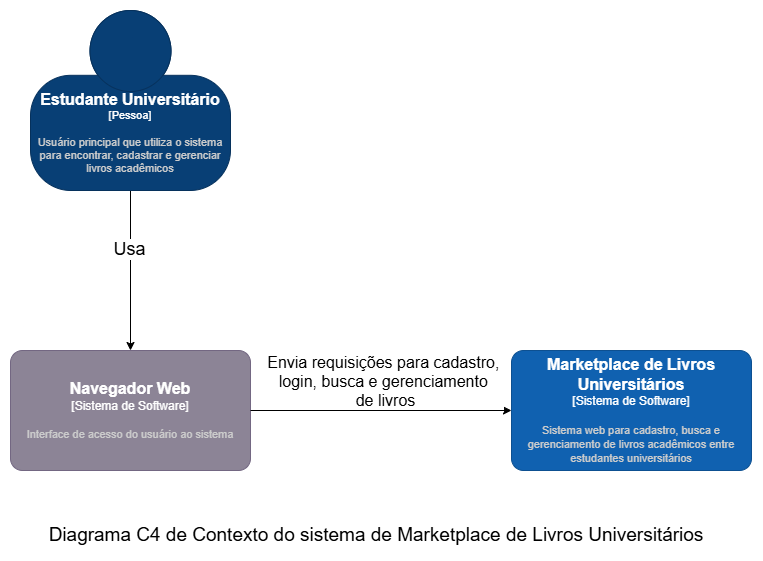

The diagram above was exported from draw.io. Its source (the exported page's mxGraphModel, read from the mxfile embedded in the PNG):
<mxGraphModel dx="1427" dy="906" grid="1" gridSize="10" guides="1" tooltips="1" connect="1" arrows="1" fold="1" page="1" pageScale="1" pageWidth="827" pageHeight="1169" math="0" shadow="0">
  <root>
    <mxCell id="0" />
    <mxCell id="1" parent="0" />
    <mxCell id="vnrFeVikPcWM7qQr1u7t-5" style="rounded=0;orthogonalLoop=1;jettySize=auto;html=1;exitX=0.5;exitY=1;exitDx=0;exitDy=0;exitPerimeter=0;fillColor=none;entryX=0.5;entryY=0;entryDx=0;entryDy=0;entryPerimeter=0;" edge="1" parent="1" source="vnrFeVikPcWM7qQr1u7t-1" target="vnrFeVikPcWM7qQr1u7t-3">
      <mxGeometry relative="1" as="geometry" />
    </mxCell>
    <mxCell id="vnrFeVikPcWM7qQr1u7t-6" value="&lt;font style=&quot;font-size: 18px;&quot;&gt;Usa&lt;/font&gt;" style="edgeLabel;html=1;align=center;verticalAlign=middle;resizable=0;points=[];" vertex="1" connectable="0" parent="vnrFeVikPcWM7qQr1u7t-5">
      <mxGeometry x="-0.2034" relative="1" as="geometry">
        <mxPoint x="-2" y="-5" as="offset" />
      </mxGeometry>
    </mxCell>
    <object placeholders="1" c4Name="Estudante Universitário" c4Type="Pessoa" c4Description="Usuário principal que utiliza o sistema para encontrar, cadastrar e gerenciar livros acadêmicos" label="&lt;font style=&quot;font-size: 16px&quot;&gt;&lt;b&gt;%c4Name%&lt;/b&gt;&lt;/font&gt;&lt;div&gt;[%c4Type%]&lt;/div&gt;&lt;br&gt;&lt;div&gt;&lt;font style=&quot;font-size: 11px&quot;&gt;&lt;font color=&quot;#cccccc&quot;&gt;%c4Description%&lt;/font&gt;&lt;/div&gt;" id="vnrFeVikPcWM7qQr1u7t-1">
      <mxCell style="html=1;fontSize=11;dashed=0;whiteSpace=wrap;fillColor=#083F75;strokeColor=#06315C;fontColor=#ffffff;shape=mxgraph.c4.person2;align=center;metaEdit=1;points=[[0.5,0,0],[1,0.5,0],[1,0.75,0],[0.75,1,0],[0.5,1,0],[0.25,1,0],[0,0.75,0],[0,0.5,0]];resizable=0;" vertex="1" parent="1">
        <mxGeometry x="59" width="200" height="180" as="geometry" />
      </mxCell>
    </object>
    <object placeholders="1" c4Name="Marketplace de Livros Universitários" c4Type="Sistema de Software" c4Description="Sistema web para cadastro, busca e gerenciamento de livros acadêmicos entre estudantes universitários" label="&lt;font style=&quot;font-size: 16px&quot;&gt;&lt;b&gt;%c4Name%&lt;/b&gt;&lt;/font&gt;&lt;div&gt;[%c4Type%]&lt;/div&gt;&lt;br&gt;&lt;div&gt;&lt;font style=&quot;font-size: 11px&quot;&gt;&lt;font color=&quot;#cccccc&quot;&gt;%c4Description%&lt;/font&gt;&lt;/div&gt;" id="vnrFeVikPcWM7qQr1u7t-2">
      <mxCell style="rounded=1;whiteSpace=wrap;html=1;labelBackgroundColor=none;fillColor=#1061B0;fontColor=#ffffff;align=center;arcSize=10;strokeColor=#0D5091;metaEdit=1;resizable=0;points=[[0.25,0,0],[0.5,0,0],[0.75,0,0],[1,0.25,0],[1,0.5,0],[1,0.75,0],[0.75,1,0],[0.5,1,0],[0.25,1,0],[0,0.75,0],[0,0.5,0],[0,0.25,0]];" vertex="1" parent="1">
        <mxGeometry x="540" y="340" width="240" height="120" as="geometry" />
      </mxCell>
    </object>
    <object placeholders="1" c4Name="Navegador Web" c4Type="Sistema de Software" c4Description="Interface de acesso do usuário ao sistema" label="&lt;font style=&quot;font-size: 16px&quot;&gt;&lt;b&gt;%c4Name%&lt;/b&gt;&lt;/font&gt;&lt;div&gt;[%c4Type%]&lt;/div&gt;&lt;br&gt;&lt;div&gt;&lt;font style=&quot;font-size: 11px&quot;&gt;&lt;font color=&quot;#cccccc&quot;&gt;%c4Description%&lt;/font&gt;&lt;/div&gt;" id="vnrFeVikPcWM7qQr1u7t-3">
      <mxCell style="rounded=1;whiteSpace=wrap;html=1;labelBackgroundColor=none;fillColor=#8C8496;fontColor=#ffffff;align=center;arcSize=10;strokeColor=#736782;metaEdit=1;resizable=0;points=[[0.25,0,0],[0.5,0,0],[0.75,0,0],[1,0.25,0],[1,0.5,0],[1,0.75,0],[0.75,1,0],[0.5,1,0],[0.25,1,0],[0,0.75,0],[0,0.5,0],[0,0.25,0]];" vertex="1" parent="1">
        <mxGeometry x="39" y="340" width="240" height="120" as="geometry" />
      </mxCell>
    </object>
    <mxCell id="vnrFeVikPcWM7qQr1u7t-7" style="rounded=0;orthogonalLoop=1;jettySize=auto;html=1;fillColor=none;entryX=0;entryY=0.5;entryDx=0;entryDy=0;entryPerimeter=0;exitX=1;exitY=0.5;exitDx=0;exitDy=0;exitPerimeter=0;" edge="1" parent="1" source="vnrFeVikPcWM7qQr1u7t-3" target="vnrFeVikPcWM7qQr1u7t-2">
      <mxGeometry relative="1" as="geometry">
        <mxPoint x="460" y="400" as="sourcePoint" />
        <mxPoint x="654" y="325" as="targetPoint" />
      </mxGeometry>
    </mxCell>
    <mxCell id="vnrFeVikPcWM7qQr1u7t-8" value="&lt;div&gt;&lt;font style=&quot;font-size: 16px;&quot;&gt;Envia requisições para cadastro,&amp;nbsp;&lt;/font&gt;&lt;/div&gt;&lt;div&gt;&lt;font style=&quot;font-size: 16px;&quot;&gt;login,&amp;nbsp;&lt;/font&gt;&lt;span style=&quot;font-size: 16px; background-color: light-dark(#ffffff, var(--ge-dark-color, #121212)); color: light-dark(rgb(0, 0, 0), rgb(255, 255, 255));&quot;&gt;busca e gerenciamento&amp;nbsp;&lt;/span&gt;&lt;/div&gt;&lt;div&gt;&lt;span style=&quot;font-size: 16px; background-color: light-dark(#ffffff, var(--ge-dark-color, #121212)); color: light-dark(rgb(0, 0, 0), rgb(255, 255, 255));&quot;&gt;de livros&lt;/span&gt;&lt;/div&gt;" style="edgeLabel;html=1;align=center;verticalAlign=middle;resizable=0;points=[];" vertex="1" connectable="0" parent="vnrFeVikPcWM7qQr1u7t-7">
      <mxGeometry x="-0.2034" relative="1" as="geometry">
        <mxPoint x="31" y="-30" as="offset" />
      </mxGeometry>
    </mxCell>
    <mxCell id="vnrFeVikPcWM7qQr1u7t-11" value="Diagrama C4 de Contexto do sistema de Marketplace de Livros Universitários" style="text;html=1;whiteSpace=wrap;strokeColor=none;fillColor=none;align=center;verticalAlign=middle;rounded=0;fontSize=19;" vertex="1" parent="1">
      <mxGeometry x="70" y="510" width="670" height="30" as="geometry" />
    </mxCell>
  </root>
</mxGraphModel>